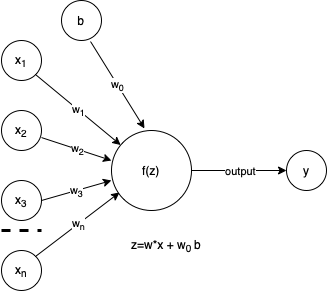

The diagram above was exported from draw.io. Its source (the exported page's mxGraphModel, read from the mxfile embedded in the PNG):
<mxGraphModel dx="615" dy="626" grid="1" gridSize="10" guides="1" tooltips="1" connect="1" arrows="1" fold="1" page="1" pageScale="1" pageWidth="850" pageHeight="1100" math="0" shadow="0">
  <root>
    <mxCell id="0" />
    <mxCell id="1" parent="0" />
    <mxCell id="G2-OGu9WV5kORlgF0nQ8-1" value="f(z)" style="ellipse;whiteSpace=wrap;html=1;aspect=fixed;" vertex="1" parent="1">
      <mxGeometry x="230" y="210" width="80" height="80" as="geometry" />
    </mxCell>
    <mxCell id="G2-OGu9WV5kORlgF0nQ8-2" value="x&lt;sub&gt;1&lt;/sub&gt;" style="ellipse;whiteSpace=wrap;html=1;aspect=fixed;" vertex="1" parent="1">
      <mxGeometry x="120" y="120" width="40" height="40" as="geometry" />
    </mxCell>
    <mxCell id="G2-OGu9WV5kORlgF0nQ8-3" value="x&lt;sub&gt;2&lt;/sub&gt;" style="ellipse;whiteSpace=wrap;html=1;aspect=fixed;" vertex="1" parent="1">
      <mxGeometry x="120" y="190" width="40" height="40" as="geometry" />
    </mxCell>
    <mxCell id="G2-OGu9WV5kORlgF0nQ8-4" value="x&lt;sub&gt;3&lt;/sub&gt;" style="ellipse;whiteSpace=wrap;html=1;aspect=fixed;" vertex="1" parent="1">
      <mxGeometry x="120" y="260" width="40" height="40" as="geometry" />
    </mxCell>
    <mxCell id="G2-OGu9WV5kORlgF0nQ8-5" value="x&lt;sub&gt;n&lt;/sub&gt;" style="ellipse;whiteSpace=wrap;html=1;aspect=fixed;" vertex="1" parent="1">
      <mxGeometry x="120" y="330" width="40" height="40" as="geometry" />
    </mxCell>
    <mxCell id="G2-OGu9WV5kORlgF0nQ8-6" value="y" style="ellipse;whiteSpace=wrap;html=1;aspect=fixed;" vertex="1" parent="1">
      <mxGeometry x="405" y="230" width="40" height="40" as="geometry" />
    </mxCell>
    <mxCell id="G2-OGu9WV5kORlgF0nQ8-7" value="" style="endArrow=classic;html=1;rounded=0;exitX=1;exitY=1;exitDx=0;exitDy=0;" edge="1" parent="1" source="G2-OGu9WV5kORlgF0nQ8-2" target="G2-OGu9WV5kORlgF0nQ8-1">
      <mxGeometry relative="1" as="geometry">
        <mxPoint x="270" y="320" as="sourcePoint" />
        <mxPoint x="240" y="220" as="targetPoint" />
      </mxGeometry>
    </mxCell>
    <mxCell id="G2-OGu9WV5kORlgF0nQ8-8" value="w&lt;sub&gt;1&lt;/sub&gt;" style="edgeLabel;resizable=0;html=1;align=center;verticalAlign=middle;" connectable="0" vertex="1" parent="G2-OGu9WV5kORlgF0nQ8-7">
      <mxGeometry relative="1" as="geometry" />
    </mxCell>
    <mxCell id="G2-OGu9WV5kORlgF0nQ8-9" value="" style="endArrow=classic;html=1;rounded=0;exitX=1;exitY=1;exitDx=0;exitDy=0;entryX=0;entryY=0.375;entryDx=0;entryDy=0;entryPerimeter=0;" edge="1" parent="1" target="G2-OGu9WV5kORlgF0nQ8-1">
      <mxGeometry relative="1" as="geometry">
        <mxPoint x="160.00213562373108" y="217.07213562373107" as="sourcePoint" />
        <mxPoint x="245.86" y="282.93" as="targetPoint" />
      </mxGeometry>
    </mxCell>
    <mxCell id="G2-OGu9WV5kORlgF0nQ8-10" value="w&lt;sub&gt;2&lt;/sub&gt;" style="edgeLabel;resizable=0;html=1;align=center;verticalAlign=middle;" connectable="0" vertex="1" parent="G2-OGu9WV5kORlgF0nQ8-9">
      <mxGeometry relative="1" as="geometry" />
    </mxCell>
    <mxCell id="G2-OGu9WV5kORlgF0nQ8-11" value="" style="endArrow=classic;html=1;rounded=0;exitX=1;exitY=0.5;exitDx=0;exitDy=0;" edge="1" parent="1" source="G2-OGu9WV5kORlgF0nQ8-4">
      <mxGeometry relative="1" as="geometry">
        <mxPoint x="170.00213562373108" y="227.07213562373113" as="sourcePoint" />
        <mxPoint x="230" y="260" as="targetPoint" />
      </mxGeometry>
    </mxCell>
    <mxCell id="G2-OGu9WV5kORlgF0nQ8-12" value="w&lt;sub&gt;3&lt;/sub&gt;" style="edgeLabel;resizable=0;html=1;align=center;verticalAlign=middle;" connectable="0" vertex="1" parent="G2-OGu9WV5kORlgF0nQ8-11">
      <mxGeometry relative="1" as="geometry" />
    </mxCell>
    <mxCell id="G2-OGu9WV5kORlgF0nQ8-13" value="" style="endArrow=classic;html=1;rounded=0;exitX=1;exitY=0;exitDx=0;exitDy=0;entryX=0.1;entryY=0.775;entryDx=0;entryDy=0;entryPerimeter=0;" edge="1" parent="1" source="G2-OGu9WV5kORlgF0nQ8-5" target="G2-OGu9WV5kORlgF0nQ8-1">
      <mxGeometry relative="1" as="geometry">
        <mxPoint x="170" y="290" as="sourcePoint" />
        <mxPoint x="280" y="320" as="targetPoint" />
      </mxGeometry>
    </mxCell>
    <mxCell id="G2-OGu9WV5kORlgF0nQ8-14" value="w&lt;sub&gt;n&lt;/sub&gt;" style="edgeLabel;resizable=0;html=1;align=center;verticalAlign=middle;" connectable="0" vertex="1" parent="G2-OGu9WV5kORlgF0nQ8-13">
      <mxGeometry relative="1" as="geometry" />
    </mxCell>
    <mxCell id="G2-OGu9WV5kORlgF0nQ8-16" value="" style="endArrow=none;dashed=1;html=1;rounded=0;strokeWidth=3;" edge="1" parent="1">
      <mxGeometry width="50" height="50" relative="1" as="geometry">
        <mxPoint x="120" y="310" as="sourcePoint" />
        <mxPoint x="160" y="310" as="targetPoint" />
      </mxGeometry>
    </mxCell>
    <mxCell id="G2-OGu9WV5kORlgF0nQ8-17" value="" style="endArrow=classic;html=1;rounded=0;strokeWidth=1;exitX=1;exitY=0.5;exitDx=0;exitDy=0;entryX=0;entryY=0.5;entryDx=0;entryDy=0;" edge="1" parent="1" source="G2-OGu9WV5kORlgF0nQ8-1" target="G2-OGu9WV5kORlgF0nQ8-6">
      <mxGeometry relative="1" as="geometry">
        <mxPoint x="270" y="320" as="sourcePoint" />
        <mxPoint x="370" y="320" as="targetPoint" />
      </mxGeometry>
    </mxCell>
    <mxCell id="G2-OGu9WV5kORlgF0nQ8-18" value="output" style="edgeLabel;resizable=0;html=1;align=center;verticalAlign=middle;" connectable="0" vertex="1" parent="G2-OGu9WV5kORlgF0nQ8-17">
      <mxGeometry relative="1" as="geometry" />
    </mxCell>
    <mxCell id="G2-OGu9WV5kORlgF0nQ8-19" value="z=w*x + w&lt;sub&gt;0&amp;nbsp;&lt;/sub&gt;b" style="text;html=1;strokeColor=none;fillColor=none;align=center;verticalAlign=middle;whiteSpace=wrap;rounded=0;" vertex="1" parent="1">
      <mxGeometry x="240" y="310" width="90" height="30" as="geometry" />
    </mxCell>
    <mxCell id="G2-OGu9WV5kORlgF0nQ8-20" value="b" style="ellipse;whiteSpace=wrap;html=1;aspect=fixed;" vertex="1" parent="1">
      <mxGeometry x="180" y="80" width="40" height="40" as="geometry" />
    </mxCell>
    <mxCell id="G2-OGu9WV5kORlgF0nQ8-21" value="" style="endArrow=classic;html=1;rounded=0;exitX=0.725;exitY=1.025;exitDx=0;exitDy=0;entryX=0.413;entryY=-0.025;entryDx=0;entryDy=0;entryPerimeter=0;exitPerimeter=0;" edge="1" parent="1" source="G2-OGu9WV5kORlgF0nQ8-20" target="G2-OGu9WV5kORlgF0nQ8-1">
      <mxGeometry relative="1" as="geometry">
        <mxPoint x="230.00213562373108" y="120.00213562373106" as="sourcePoint" />
        <mxPoint x="315.02152993491563" y="190.38474212014773" as="targetPoint" />
      </mxGeometry>
    </mxCell>
    <mxCell id="G2-OGu9WV5kORlgF0nQ8-22" value="w&lt;sub&gt;0&lt;/sub&gt;" style="edgeLabel;resizable=0;html=1;align=center;verticalAlign=middle;" connectable="0" vertex="1" parent="G2-OGu9WV5kORlgF0nQ8-21">
      <mxGeometry relative="1" as="geometry" />
    </mxCell>
  </root>
</mxGraphModel>